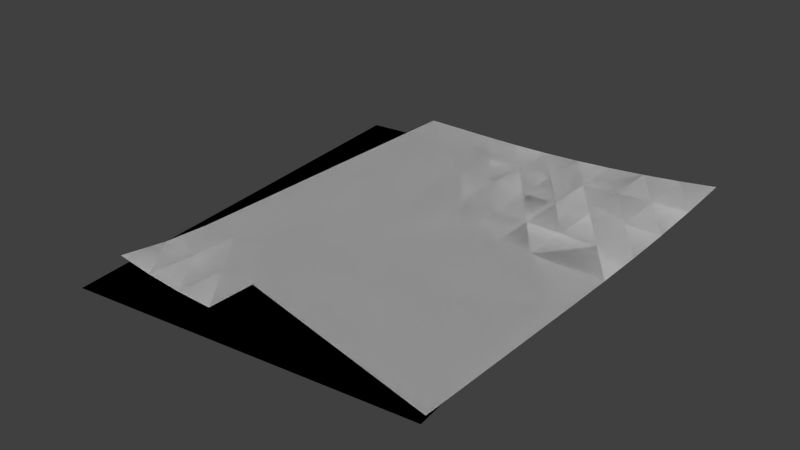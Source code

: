 # Source: papers03.blend  (saved by Blender 2.76.0; exported with 4.5.12 LTS)
import bpy
from mathutils import Matrix  # noqa: F401  (used for matrix-valued properties, if any)

bpy.ops.wm.read_factory_settings(use_empty=True)
scene = bpy.context.scene
scene.name = 'Scene'

# ---- collections
col_collection_1 = bpy.data.collections.new('Collection 1'); scene.collection.children.link(col_collection_1)

# ---- world
world_world = bpy.data.worlds.new('World'); scene.world = world_world
world_world.color = (0.05088, 0.05088, 0.05088)
world_world.use_sun_shadow = False
world_world.sun_shadow_jitter_overblur = 0.0
world_world.cycles.sampling_method = 'MANUAL'
world_world.cycles.sample_map_resolution = 256

# ---- meshes
me_plane = bpy.data.meshes.new('Plane')
me_plane.from_pydata([(-0.085, 0.11, 0.001194), (0.08952, 0.1057, 0.0131), (-0.085, -0.11, 0.005636), (0.085, -0.11, 0.001194), (-0.085, -0.11, 0.005636), (0.085, -0.11, 0.001194), (-0.085, 0.11, 0.001194), (0.08952, 0.1057, 0.0131), (-0.085, -0.06111, 0.001211), (-0.085, -0.08556, 0.002446), (-0.06611, -0.11, 0.002999), (-0.04722, -0.11, 0.00153), (-0.02833, -0.11, 0.001194), (0.085, -0.01226, 0.00121), (0.08504, 0.01194, 0.001482), (0.08533, 0.03588, 0.002408), (0.08605, 0.05954, 0.004388), (0.08739, 0.08284, 0.007819), (0.06952, 0.1075, 0.009592), (0.04965, 0.1088, 0.006785), (0.02993, 0.1095, 0.004625), (0.01037, 0.1099, 0.003054), (-0.009011, 0.11, 0.002006), (-0.02821, 0.11, 0.001411), (-0.04722, 0.11, 0.001198), (-0.06611, -0.08556, 0.00193), (-0.06611, -0.06111, 0.001194), (-0.04722, -0.08556, 0.001277), (-0.04722, -0.06111, 0.001194), (-0.02833, -0.08556, 0.001194), (-0.02831, 0.06112, 0.001226), (-0.02826, 0.08558, 0.001321), (-0.009423, 0.03667, 0.001231), (-0.009324, 0.06113, 0.001414), (-0.009156, 0.08559, 0.001728), (0.009448, 0.01222, 0.001204), (0.009522, 0.03665, 0.00136), (0.009741, 0.06106, 0.001802), (0.01008, 0.08547, 0.002471), (0.02835, 0.01219, 0.001246), (0.02849, 0.03654, 0.001589), (0.02886, 0.06085, 0.002399), (0.02942, 0.08515, 0.003589), (0.04725, 0.01212, 0.001323), (0.04746, 0.03635, 0.001892), (0.04799, 0.06047, 0.003154), (0.04885, 0.08455, 0.005069), (0.06641, 0.0361, 0.0022), (0.06708, 0.05998, 0.00391), (0.06825, 0.08367, 0.006724), (-0.085, -0.08556, 0.002446), (-0.085, -0.06111, 0.001211), (-0.04722, 0.11, 0.001198), (-0.02821, 0.11, 0.001411), (-0.009011, 0.11, 0.002006), (0.01037, 0.1099, 0.003054), (0.02993, 0.1095, 0.004625), (0.04965, 0.1088, 0.006785), (0.06952, 0.1075, 0.009592), (0.08739, 0.08284, 0.007819), (0.08605, 0.05954, 0.004388), (0.08533, 0.03588, 0.002408), (0.08504, 0.01194, 0.001482), (0.085, -0.01226, 0.00121), (-0.02833, -0.11, 0.001194), (-0.04722, -0.11, 0.00153), (-0.06611, -0.11, 0.002999), (-0.06611, -0.06111, 0.001194), (-0.06611, -0.08556, 0.00193), (-0.04722, -0.06111, 0.001194), (-0.04722, -0.08556, 0.001277), (-0.02826, 0.08558, 0.001321), (-0.02831, 0.06112, 0.001226), (-0.02833, -0.08556, 0.001194), (-0.009156, 0.08559, 0.001728), (-0.009324, 0.06113, 0.001414), (-0.009423, 0.03667, 0.001231), (0.01008, 0.08547, 0.002471), (0.009741, 0.06106, 0.001802), (0.009522, 0.03665, 0.00136), (0.009448, 0.01222, 0.001204), (0.02942, 0.08515, 0.003589), (0.02886, 0.06085, 0.002399), (0.02849, 0.03654, 0.001589), (0.02835, 0.01219, 0.001246), (0.04885, 0.08455, 0.005069), (0.04799, 0.06047, 0.003154), (0.04746, 0.03635, 0.001892), (0.04725, 0.01212, 0.001323), (0.06825, 0.08367, 0.006724), (0.06708, 0.05998, 0.00391), (0.06641, 0.0361, 0.0022), (-0.1075, 0.08613, 7.451e-09), (0.06641, 0.1012, 7.451e-09), (-0.08315, -0.1325, 7.451e-09), (0.08581, -0.1137, 7.451e-09), (-0.08315, -0.1325, 7.451e-09), (0.08581, -0.1137, 7.451e-09), (-0.1075, 0.08613, 7.451e-09), (0.06641, 0.1012, 7.451e-09), (0.07234, 0.0075, 7.451e-09), (0.06998, 0.03133, 7.451e-09), (0.06808, 0.05492, 7.451e-09), (0.06683, 0.07823, 7.451e-09), (0.04633, 0.1008, 7.451e-09), (0.02645, 0.09983, 7.451e-09), (0.006762, 0.09838, 7.451e-09), (-0.01272, 0.09659, 7.451e-09), (-0.01272, 0.09659, 7.451e-09), (0.006762, 0.09838, 7.451e-09), (0.02645, 0.09983, 7.451e-09), (0.04633, 0.1008, 7.451e-09), (0.06683, 0.07823, 7.451e-09), (0.06808, 0.05492, 7.451e-09), (0.06998, 0.03133, 7.451e-09), (0.07234, 0.0075, 7.451e-09)], [], [(23, 24, 31), (17, 7, 18), (109, 110, 113), (4, 10, 9), (69, 76, 80), (34, 22, 23), (38, 21, 22), (42, 20, 21), (42, 46, 19), (49, 18, 19), (10, 25, 9), (25, 26, 8), (69, 67, 76), (11, 27, 25), (27, 28, 26), (36, 40, 37), (39, 43, 40), (33, 37, 34), (10, 11, 25), (12, 29, 27), (72, 75, 76), (29, 39, 35), (32, 36, 33), (73, 70, 69), (63, 3, 73), (13, 43, 39), (3, 64, 73), (111, 112, 110), (33, 34, 31), (40, 44, 41), (87, 86, 91), (80, 73, 69), (114, 115, 108), (36, 37, 33), (37, 38, 34), (96, 97, 100), (85, 57, 89), (76, 79, 80), (39, 40, 36), (40, 41, 37), (41, 42, 38), (24, 6, 31), (90, 89, 60), (9, 25, 8), (115, 94, 108), (43, 44, 40), (44, 45, 41), (45, 46, 42), (13, 14, 43), (34, 38, 22), (88, 62, 63), (115, 95, 94), (47, 48, 45), (48, 49, 46), (76, 75, 79), (107, 98, 96), (0, 71, 72), (53, 71, 52), (113, 114, 109), (15, 16, 48), (16, 17, 49), (50, 68, 66), (68, 70, 65), (70, 73, 64), (35, 36, 32), (44, 47, 45), (29, 12, 5), (31, 6, 30), (45, 48, 46), (84, 63, 73), (51, 67, 68), (20, 42, 19), (11, 12, 27), (44, 43, 47), (8, 26, 30), (30, 33, 31), (67, 69, 70), (49, 17, 18), (108, 109, 114), (84, 88, 63), (25, 27, 26), (103, 99, 104), (111, 93, 112), (53, 54, 74), (71, 74, 75), (91, 62, 88), (52, 71, 0), (54, 55, 77), (74, 77, 78), (75, 78, 79), (110, 112, 113), (31, 34, 23), (106, 107, 101), (91, 90, 61), (55, 56, 81), (77, 81, 82), (78, 82, 83), (79, 83, 84), (72, 67, 51), (37, 41, 38), (89, 58, 59), (57, 85, 81), (81, 85, 86), (82, 86, 87), (83, 87, 88), (80, 84, 73), (46, 49, 19), (29, 5, 13), (57, 58, 89), (85, 89, 90), (86, 90, 91), (14, 47, 43), (32, 30, 26), (38, 42, 21), (28, 27, 29), (32, 33, 30), (58, 1, 59), (89, 59, 60), (90, 60, 61), (94, 92, 108), (51, 0, 72), (72, 76, 67), (28, 35, 32), (56, 57, 81), (35, 39, 36), (6, 8, 30), (14, 15, 47), (48, 16, 49), (41, 45, 42), (65, 70, 64), (28, 29, 35), (13, 39, 29), (68, 67, 70), (102, 105, 106), (66, 68, 65), (72, 71, 75), (47, 15, 48), (50, 51, 68), (86, 85, 90), (104, 105, 103), (96, 100, 107), (71, 53, 74), (88, 87, 91), (75, 74, 78), (2, 50, 66), (91, 61, 62), (100, 101, 107), (77, 55, 81), (102, 103, 105), (79, 78, 83), (74, 54, 77), (78, 77, 82), (101, 102, 106), (84, 83, 88), (80, 79, 84), (83, 82, 87), (82, 81, 86), (28, 32, 26)])
_uv = me_plane.uv_layers.new(name='UVMap')
_uv.uv.foreach_set('vector', [0.9097, 0.6889, 0.9369, 0.6889, 0.9097, 0.7234, 0.7469, 0.7234, 0.7469, 0.6889, 0.7741, 0.6889, 0.9184, 0.08428, 0.9452, 0.08428, 0.9987, 0.1535, 0.9912, 0.9999, 0.964, 0.9999, 0.9912, 0.9654, 0.8115, 0.3265, 0.865, 0.1881, 0.8917, 0.2227, 0.8826, 0.7234, 0.8826, 0.6889, 0.9097, 0.6889, 0.8555, 0.7234, 0.8555, 0.6889, 0.8826, 0.6889, 0.8283, 0.7234, 0.8283, 0.6889, 0.8555, 0.6889, 0.8283, 0.7234, 0.8012, 0.7234, 0.8012, 0.6889, 0.7741, 0.7234, 0.7741, 0.6889, 0.8012, 0.6889, 0.964, 0.9999, 0.964, 0.9654, 0.9912, 0.9654, 0.964, 0.9654, 0.964, 0.9308, 0.9912, 0.9308, 0.8115, 0.3265, 0.7848, 0.3265, 0.865, 0.1881, 0.9369, 0.9999, 0.9369, 0.9654, 0.964, 0.9654, 0.9369, 0.9654, 0.9369, 0.9308, 0.964, 0.9308, 0.8555, 0.7926, 0.8283, 0.7926, 0.8555, 0.758, 0.8283, 0.8271, 0.8012, 0.8271, 0.8283, 0.7926, 0.8826, 0.758, 0.8555, 0.758, 0.8826, 0.7234, 0.964, 0.9999, 0.9369, 0.9999, 0.964, 0.9654, 0.9097, 0.9999, 0.9097, 0.9654, 0.9369, 0.9654, 0.8382, 0.1535, 0.865, 0.1535, 0.865, 0.1881, 0.9097, 0.9654, 0.8283, 0.8271, 0.8555, 0.8271, 0.8826, 0.7926, 0.8555, 0.7926, 0.8826, 0.758, 0.8382, 0.3611, 0.8115, 0.3611, 0.8115, 0.3265, 0.9987, 0.2573, 0.9987, 0.3957, 0.8382, 0.3611, 0.7469, 0.8617, 0.8012, 0.8271, 0.8283, 0.8271, 0.9987, 0.3957, 0.8382, 0.3957, 0.8382, 0.3611, 0.9719, 0.08428, 0.9987, 0.1189, 0.9452, 0.08428, 0.8826, 0.758, 0.8826, 0.7234, 0.9097, 0.7234, 0.8283, 0.7926, 0.8012, 0.7926, 0.8283, 0.758, 0.9452, 0.1881, 0.9452, 0.1535, 0.9719, 0.1881, 0.8917, 0.2227, 0.8382, 0.3611, 0.8115, 0.3265, 0.9987, 0.1881, 0.9987, 0.2227, 0.8917, 0.08428, 0.8555, 0.7926, 0.8555, 0.758, 0.8826, 0.758, 0.8555, 0.758, 0.8555, 0.7234, 0.8826, 0.7234, 0.4998, 0.9967, 0.2512, 0.9967, 0.2512, 0.8336, 0.9452, 0.1189, 0.9452, 0.08428, 0.9719, 0.1189, 0.865, 0.1881, 0.8917, 0.1881, 0.8917, 0.2227, 0.8283, 0.8271, 0.8283, 0.7926, 0.8555, 0.7926, 0.8283, 0.7926, 0.8283, 0.758, 0.8555, 0.758, 0.8283, 0.758, 0.8283, 0.7234, 0.8555, 0.7234, 0.9369, 0.6889, 0.9912, 0.6889, 0.9097, 0.7234, 0.9719, 0.1535, 0.9719, 0.1189, 0.9987, 0.1535, 0.9912, 0.9654, 0.964, 0.9654, 0.9912, 0.9308, 0.9987, 0.2227, 0.758, 0.3957, 0.8917, 0.08428, 0.8012, 0.8271, 0.8012, 0.7926, 0.8283, 0.7926, 0.8012, 0.7926, 0.8012, 0.758, 0.8283, 0.758, 0.8012, 0.758, 0.8012, 0.7234, 0.8283, 0.7234, 0.7469, 0.8617, 0.7469, 0.8271, 0.8012, 0.8271, 0.8826, 0.7234, 0.8555, 0.7234, 0.8826, 0.6889, 0.9452, 0.2227, 0.9987, 0.2227, 0.9987, 0.2573, 0.9987, 0.2227, 0.9987, 0.3957, 0.758, 0.3957, 0.7741, 0.7926, 0.7741, 0.758, 0.8012, 0.758, 0.7741, 0.758, 0.7741, 0.7234, 0.8012, 0.7234, 0.865, 0.1881, 0.865, 0.1535, 0.8917, 0.1881, 0.3616, 0.7032, 0.4998, 0.7032, 0.4998, 0.9967, 0.758, 0.08428, 0.8382, 0.1189, 0.8382, 0.1535, 0.8382, 0.08428, 0.8382, 0.1189, 0.8115, 0.08428, 0.9987, 0.1535, 0.9987, 0.1881, 0.9184, 0.08428, 0.7469, 0.7926, 0.7469, 0.758, 0.7741, 0.758, 0.7469, 0.758, 0.7469, 0.7234, 0.7741, 0.7234, 0.758, 0.3611, 0.7848, 0.3611, 0.7848, 0.3957, 0.7848, 0.3611, 0.8115, 0.3611, 0.8115, 0.3957, 0.8115, 0.3611, 0.8382, 0.3611, 0.8382, 0.3957, 0.8555, 0.8271, 0.8555, 0.7926, 0.8826, 0.7926, 0.8012, 0.7926, 0.7741, 0.7926, 0.8012, 0.758, 0.9097, 0.9654, 0.9097, 0.9999, 0.7469, 0.9999, 0.9097, 0.7234, 0.9912, 0.6889, 0.9097, 0.758, 0.8012, 0.758, 0.7741, 0.758, 0.8012, 0.7234, 0.9184, 0.2227, 0.9987, 0.2573, 0.8382, 0.3611, 0.758, 0.3265, 0.7848, 0.3265, 0.7848, 0.3611, 0.8283, 0.6889, 0.8283, 0.7234, 0.8012, 0.6889, 0.9369, 0.9999, 0.9097, 0.9999, 0.9369, 0.9654, 0.8012, 0.7926, 0.8012, 0.8271, 0.7741, 0.7926, 0.9912, 0.9308, 0.964, 0.9308, 0.9097, 0.758, 0.9097, 0.758, 0.8826, 0.758, 0.9097, 0.7234, 0.7848, 0.3265, 0.8115, 0.3265, 0.8115, 0.3611, 0.7741, 0.7234, 0.7469, 0.7234, 0.7741, 0.6889, 0.8917, 0.08428, 0.9184, 0.08428, 0.9987, 0.1881, 0.9184, 0.2227, 0.9452, 0.2227, 0.9987, 0.2573, 0.964, 0.9654, 0.9369, 0.9654, 0.964, 0.9308, 0.2512, 0.7358, 0.2512, 0.7032, 0.2788, 0.7032, 0.9719, 0.08428, 0.9987, 0.08428, 0.9987, 0.1189, 0.8382, 0.08428, 0.865, 0.08428, 0.865, 0.1189, 0.8382, 0.1189, 0.865, 0.1189, 0.865, 0.1535, 0.9719, 0.1881, 0.9987, 0.2227, 0.9452, 0.2227, 0.8115, 0.08428, 0.8382, 0.1189, 0.758, 0.08428, 0.865, 0.08428, 0.8917, 0.08428, 0.8917, 0.1189, 0.865, 0.1189, 0.8917, 0.1189, 0.8917, 0.1535, 0.865, 0.1535, 0.8917, 0.1535, 0.8917, 0.1881, 0.9452, 0.08428, 0.9987, 0.1189, 0.9987, 0.1535, 0.9097, 0.7234, 0.8826, 0.7234, 0.9097, 0.6889, 0.334, 0.7032, 0.3616, 0.7032, 0.2512, 0.801, 0.9719, 0.1881, 0.9719, 0.1535, 0.9987, 0.1881, 0.8917, 0.08428, 0.9184, 0.08428, 0.9184, 0.1189, 0.8917, 0.1189, 0.9184, 0.1189, 0.9184, 0.1535, 0.8917, 0.1535, 0.9184, 0.1535, 0.9184, 0.1881, 0.8917, 0.1881, 0.9184, 0.1881, 0.9184, 0.2227, 0.8382, 0.1535, 0.7848, 0.3265, 0.758, 0.3265, 0.8555, 0.758, 0.8283, 0.758, 0.8555, 0.7234, 0.9719, 0.1189, 0.9719, 0.08428, 0.9987, 0.1189, 0.9452, 0.08428, 0.9452, 0.1189, 0.9184, 0.1189, 0.9184, 0.1189, 0.9452, 0.1189, 0.9452, 0.1535, 0.9184, 0.1535, 0.9452, 0.1535, 0.9452, 0.1881, 0.9184, 0.1881, 0.9452, 0.1881, 0.9452, 0.2227, 0.8917, 0.2227, 0.9184, 0.2227, 0.8382, 0.3611, 0.8012, 0.7234, 0.7741, 0.7234, 0.8012, 0.6889, 0.9097, 0.9654, 0.7469, 0.9999, 0.7469, 0.8617, 0.9452, 0.08428, 0.9719, 0.08428, 0.9719, 0.1189, 0.9452, 0.1189, 0.9719, 0.1189, 0.9719, 0.1535, 0.9452, 0.1535, 0.9719, 0.1535, 0.9719, 0.1881, 0.7469, 0.8271, 0.7741, 0.7926, 0.8012, 0.8271, 0.8826, 0.7926, 0.9097, 0.758, 0.964, 0.9308, 0.8555, 0.7234, 0.8283, 0.7234, 0.8555, 0.6889, 0.9369, 0.9308, 0.9369, 0.9654, 0.9097, 0.9654, 0.8826, 0.7926, 0.8826, 0.758, 0.9097, 0.758, 0.9719, 0.08428, 0.9987, 0.08428, 0.9987, 0.1189, 0.9719, 0.1189, 0.9987, 0.1189, 0.9987, 0.1535, 0.9719, 0.1535, 0.9987, 0.1535, 0.9987, 0.1881, 0.758, 0.3957, 0.758, 0.08428, 0.8917, 0.08428, 0.758, 0.3265, 0.758, 0.08428, 0.8382, 0.1535, 0.8382, 0.1535, 0.865, 0.1881, 0.7848, 0.3265, 0.9369, 0.9308, 0.8555, 0.8271, 0.8826, 0.7926, 0.9184, 0.08428, 0.9452, 0.08428, 0.9184, 0.1189, 0.8555, 0.8271, 0.8283, 0.8271, 0.8555, 0.7926, 0.9912, 0.6889, 0.9912, 0.9308, 0.9097, 0.758, 0.7469, 0.8271, 0.7469, 0.7926, 0.7741, 0.7926, 0.7741, 0.758, 0.7469, 0.758, 0.7741, 0.7234, 0.8283, 0.758, 0.8012, 0.758, 0.8283, 0.7234, 0.8115, 0.3957, 0.8115, 0.3611, 0.8382, 0.3957, 0.9369, 0.9308, 0.9097, 0.9654, 0.8555, 0.8271, 0.7469, 0.8617, 0.8283, 0.8271, 0.9097, 0.9654, 0.7848, 0.3611, 0.7848, 0.3265, 0.8115, 0.3611, 0.2512, 0.7684, 0.3064, 0.7032, 0.334, 0.7032, 0.7848, 0.3957, 0.7848, 0.3611, 0.8115, 0.3957, 0.8382, 0.1535, 0.8382, 0.1189, 0.865, 0.1535, 0.7741, 0.7926, 0.7469, 0.7926, 0.7741, 0.758, 0.758, 0.3611, 0.758, 0.3265, 0.7848, 0.3611, 0.9452, 0.1535, 0.9452, 0.1189, 0.9719, 0.1535, 0.2788, 0.7032, 0.3064, 0.7032, 0.2512, 0.7358, 0.4998, 0.9967, 0.2512, 0.8336, 0.3616, 0.7032, 0.8382, 0.1189, 0.8382, 0.08428, 0.865, 0.1189, 0.9452, 0.2227, 0.9452, 0.1881, 0.9719, 0.1881, 0.865, 0.1535, 0.865, 0.1189, 0.8917, 0.1535, 0.758, 0.3957, 0.758, 0.3611, 0.7848, 0.3957, 0.9719, 0.1881, 0.9987, 0.1881, 0.9987, 0.2227, 0.2512, 0.8336, 0.2512, 0.801, 0.3616, 0.7032, 0.8917, 0.1189, 0.8917, 0.08428, 0.9184, 0.1189, 0.2512, 0.7684, 0.2512, 0.7358, 0.3064, 0.7032, 0.8917, 0.1881, 0.8917, 0.1535, 0.9184, 0.1881, 0.865, 0.1189, 0.865, 0.08428, 0.8917, 0.1189, 0.8917, 0.1535, 0.8917, 0.1189, 0.9184, 0.1535, 0.2512, 0.801, 0.2512, 0.7684, 0.334, 0.7032, 0.9184, 0.2227, 0.9184, 0.1881, 0.9452, 0.2227, 0.8917, 0.2227, 0.8917, 0.1881, 0.9184, 0.2227, 0.9184, 0.1881, 0.9184, 0.1535, 0.9452, 0.1881, 0.9184, 0.1535, 0.9184, 0.1189, 0.9452, 0.1535, 0.9369, 0.9308, 0.8826, 0.7926, 0.964, 0.9308])
me_plane.use_remesh_preserve_volume = False
me_plane.use_remesh_preserve_attributes = False
me_plane.use_mirror_vertex_groups = False
me_plane.update()

# ---- objects
ob_plane = bpy.data.objects.new('Plane', me_plane)

# ---- transforms, parenting, visibility, modifiers, constraints
ob_plane.location = (0.0, 0.0, 0.0)
ob_plane.lineart.crease_threshold = 0.0
_vg = ob_plane.vertex_groups.new(name='Group')
_vg = ob_plane.vertex_groups.new(name='Group.001')

# ---- collection membership
col_collection_1.objects.link(ob_plane)

# ---- scene / render settings (as saved in the file)
scene.frame_start = 1; scene.frame_end = 1; scene.frame_set(1)
scene.render.engine = 'BLENDER_EEVEE_NEXT'
scene.render.resolution_percentage = 50
scene.render.dither_intensity = 0.0
scene.cycles.use_denoising = False
scene.cycles.samples = 10
scene.cycles.sampling_pattern = 'TABULATED_SOBOL'
scene.cycles.light_sampling_threshold = 0.0
scene.cycles.use_adaptive_sampling = False
scene.cycles.use_light_tree = False
scene.cycles.blur_glossy = 0.0
scene.cycles.pixel_filter_type = 'GAUSSIAN'
scene.cycles.sample_clamp_indirect = 0.0
scene.view_settings.view_transform = 'Standard'
bpy.context.view_layer.update()

# ---- added for rendering (the .blend has no active camera and no usable light): camera, sun
cam_auto = bpy.data.cameras.new('AutoCamera')
cam_auto.lens = 50.0
cam_auto.sensor_width = 36.0
cam_auto.clip_end = 1000.0
ob_auto_camera = bpy.data.objects.new('AutoCamera', cam_auto)
scene.collection.objects.link(ob_auto_camera)
ob_auto_camera.location = (0.280383, -0.358501, 0.238054)
ob_auto_camera.rotation_euler = (1.09748, -7.21219e-08, 0.694738)
scene.camera = ob_auto_camera
light_auto_sun = bpy.data.lights.new('AutoSun', 'SUN')
light_auto_sun.energy = 3.0
light_auto_sun.angle = 0.0523599
ob_auto_sun = bpy.data.objects.new('AutoSun', light_auto_sun)
scene.collection.objects.link(ob_auto_sun)
ob_auto_sun.rotation_euler = (0.872665, 0.174533, 0.523599)
bpy.context.view_layer.update()

